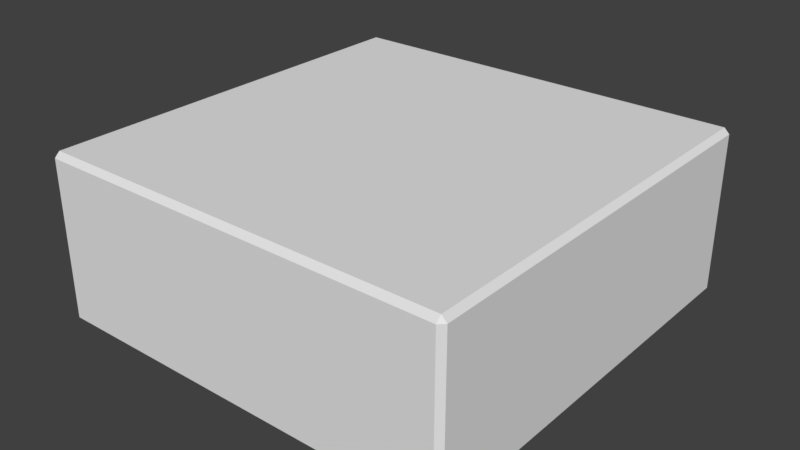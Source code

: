 # Source: default-brick.blend  (saved by Blender 2.79.0; exported with 4.5.12 LTS)
import bpy
from mathutils import Matrix  # noqa: F401  (used for matrix-valued properties, if any)

bpy.ops.wm.read_factory_settings(use_empty=True)
scene = bpy.context.scene
scene.name = 'Scene'

# ---- collections
col_collection_1 = bpy.data.collections.new('Collection 1'); scene.collection.children.link(col_collection_1)

# ---- materials (node trees are filled in below, after node groups)
mat_material = bpy.data.materials.new('Material')
mat_material.alpha_threshold = 0.0
mat_material.use_transparent_shadow = False
mat_material.roughness = 0.5
mat_material.line_color = (0.0, 0.0, 0.0, 1.0)

# ---- material node trees

# ---- world
world_world = bpy.data.worlds.new('World'); scene.world = world_world
world_world.color = (0.05088, 0.05088, 0.05088)
world_world.use_sun_shadow = False
world_world.sun_shadow_jitter_overblur = 0.0
world_world.cycles.sampling_method = 'MANUAL'

# ---- meshes
me_cube = bpy.data.meshes.new('Cube')
me_cube.from_pydata([(0.4, 0.39, 0.01), (0.39, 0.39, 0.0), (0.39, 0.4, 0.01), (0.4, -0.39, 0.01), (0.39, -0.4, 0.01), (0.39, -0.39, 0.0), (-0.39, -0.4, 0.01), (-0.4, -0.39, 0.01), (-0.39, -0.39, 0.0), (-0.39, 0.4, 0.01), (-0.39, 0.39, 0.0), (-0.4, 0.39, 0.01), (0.39, 0.4, 0.31), (0.39, 0.39, 0.32), (0.4, 0.39, 0.31), (0.39, -0.4, 0.31), (0.4, -0.39, 0.31), (0.39, -0.39, 0.32), (-0.4, -0.39, 0.31), (-0.39, -0.4, 0.31), (-0.39, -0.39, 0.32), (-0.4, 0.39, 0.31), (-0.39, 0.39, 0.32), (-0.39, 0.4, 0.31)], [], [(12, 2, 9, 23), (1, 5, 8, 10), (7, 18, 21, 11), (13, 22, 20, 17), (4, 15, 19, 6), (0, 1, 2), (3, 4, 5), (6, 7, 8), (9, 10, 11), (12, 13, 14), (15, 16, 17), (18, 19, 20), (21, 22, 23), (0, 3, 5, 1), (1, 10, 9, 2), (2, 12, 14, 0), (4, 6, 8, 5), (3, 16, 15, 4), (7, 11, 10, 8), (6, 19, 18, 7), (11, 21, 23, 9), (13, 17, 16, 14), (12, 23, 22, 13), (17, 20, 19, 15), (20, 22, 21, 18), (0, 14, 16, 3)])
me_cube.materials.append(mat_material)
me_cube.use_remesh_preserve_volume = False
me_cube.use_remesh_preserve_attributes = False
me_cube.use_mirror_vertex_groups = False
me_cube.update()

# ---- objects
ob_brick = bpy.data.objects.new('brick', me_cube)

# ---- transforms, parenting, visibility, modifiers, constraints
ob_brick.location = (0.0, 0.0, 0.0)
ob_brick.lock_rotations_4d = False
ob_brick.empty_display_type = 'ARROWS'
ob_brick.lineart.crease_threshold = 0.0

# ---- collection membership
col_collection_1.objects.link(ob_brick)

# ---- scene / render settings (as saved in the file)
scene.frame_start = 1; scene.frame_end = 250; scene.frame_set(1)
scene.render.engine = 'BLENDER_EEVEE_NEXT'
scene.render.resolution_percentage = 50
scene.render.dither_intensity = 0.0
scene.cycles.use_denoising = False
scene.cycles.samples = 128
scene.cycles.sampling_pattern = 'TABULATED_SOBOL'
scene.cycles.use_adaptive_sampling = False
scene.cycles.use_light_tree = False
scene.cycles.blur_glossy = 0.0
scene.cycles.sample_clamp_indirect = 0.0
scene.view_settings.view_transform = 'Standard'
bpy.context.view_layer.update()

# ---- added for rendering (the .blend has no active camera and no usable light): camera, sun
cam_auto = bpy.data.cameras.new('AutoCamera')
cam_auto.lens = 50.0
cam_auto.sensor_width = 36.0
cam_auto.clip_end = 1000.0
ob_auto_camera = bpy.data.objects.new('AutoCamera', cam_auto)
scene.collection.objects.link(ob_auto_camera)
ob_auto_camera.location = (1.08784, -1.30541, 1.03027)
ob_auto_camera.rotation_euler = (1.09748, -7.21219e-08, 0.694738)
scene.camera = ob_auto_camera
light_auto_sun = bpy.data.lights.new('AutoSun', 'SUN')
light_auto_sun.energy = 3.0
light_auto_sun.angle = 0.0523599
ob_auto_sun = bpy.data.objects.new('AutoSun', light_auto_sun)
scene.collection.objects.link(ob_auto_sun)
ob_auto_sun.rotation_euler = (0.872665, 0.174533, 0.523599)
bpy.context.view_layer.update()
